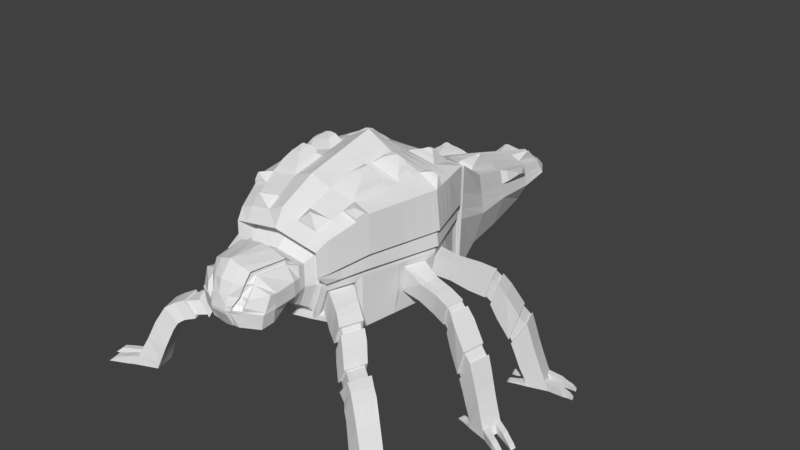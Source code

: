 # Source: fauna_pradator_bug.blend  (saved by Blender 2.79.0; exported with 4.5.12 LTS)
import bpy
from mathutils import Matrix  # noqa: F401  (used for matrix-valued properties, if any)

bpy.ops.wm.read_factory_settings(use_empty=True)
scene = bpy.context.scene
scene.name = 'Scene'

# ---- collections
col_collection_1 = bpy.data.collections.new('Collection 1'); scene.collection.children.link(col_collection_1)

# ---- materials (node trees are filled in below, after node groups)
mat_material = bpy.data.materials.new('Material')
mat_material.alpha_threshold = 0.0
mat_material.use_transparent_shadow = False
mat_material.roughness = 0.5
mat_material.line_color = (0.0, 0.0, 0.0, 1.0)

# ---- material node trees

# ---- world
world_world = bpy.data.worlds.new('World'); scene.world = world_world
world_world.color = (0.05088, 0.05088, 0.05088)
world_world.use_sun_shadow = False
world_world.sun_shadow_jitter_overblur = 0.0
world_world.cycles.sampling_method = 'MANUAL'

# ---- meshes
me_cube = bpy.data.meshes.new('Cube')
me_cube.from_pydata([(1.0, 1.0, -0.9663), (0.5325, -2.017, -0.6754), (1.0, 1.0, 1.0), (0.7571, -2.017, 0.7199), (1.788e-07, 1.0, -1.0), (0.0, -2.017, -0.7788), (2.384e-07, 1.0, 1.0), (0.0, -2.017, 0.8611), (1.199, -5.96e-08, -0.9663), (0.0, -3.45, 0.09768), (0.0, 5.008, -0.4156), (0.0, 1.192e-07, -1.073), (0.5526, 2.91, -0.8951), (0.5836, 2.993, 0.1883), (0.0, 2.91, -1.086), (0.0, 2.993, 0.379), (1.0, 1.289, 0.9837), (0.0, 1.289, 0.9837), (0.0, 1.205, -1.015), (1.0, 1.205, -1.015), (1.0, 1.0, 0.0), (0.7735, -2.017, 0.0), (0.4753, -2.028, -0.4789), (1.405, -2.98e-07, 0.0), (0.7232, 2.952, -0.3122), (0.2819, 4.641, -0.6972), (1.0, 1.247, -0.01545), (0.9674, 1.006, -0.9184), (0.9674, 1.006, 0.9184), (0.0, 1.006, -0.9184), (0.0, 1.006, 0.9184), (0.9674, 1.144, 0.9184), (0.0, 1.144, 0.9184), (0.0, 1.144, -0.9184), (0.9674, 1.144, -0.9184), (0.9674, 1.006, 9.728e-10), (0.9674, 1.144, 5.571e-08), (0.3707, 3.95, -0.8153), (0.4016, 4.024, -0.09766), (0.0, 3.95, -1.003), (0.0, 4.024, 0.08561), (0.5413, 3.987, -0.4875), (0.1249, 4.895, -0.6289), (0.3128, 4.698, -0.2719), (0.0, 4.641, -0.8265), (0.0, 4.698, -0.1037), (0.4525, 4.67, -0.4741), (1.0, -1.345, -0.9663), (0.1558, 4.934, -0.3338), (0.0, 4.895, -0.6289), (0.0, 4.934, -0.3338), (0.2954, 4.914, -0.4964), (0.0, 5.026, -0.4964), (0.7922, 2.12, 0.08024), (0.9674, 1.006, 0.4563), (0.0, -1.345, -1.073), (1.0, -1.345, 0.0), (0.5047, -1.963, -0.5726), (0.6961, -1.963, 0.6168), (0.0, -1.963, -0.6607), (0.0, -1.963, 0.7371), (0.7101, -1.963, 0.003122), (0.4361, -2.192, -0.3711), (0.6366, -2.028, 0.5229), (0.0, -2.028, -0.5532), (0.0, -2.028, 0.6242), (0.6483, -2.028, 0.005963), (0.4528, -2.331, -0.277), (0.5626, -2.192, 0.4147), (0.0, -2.192, -0.4293), (0.0, -2.192, 0.4941), (0.5718, -2.192, 0.009236), (0.482, -2.493, -0.1714), (0.5914, -2.331, 0.4524), (0.0, -2.331, -0.3408), (0.0, -2.331, 0.5396), (0.6015, -2.331, 0.008093), (0.6312, -2.939, -0.2497), (0.4955, -2.493, 0.501), (0.0, -2.493, -0.2996), (0.0, -2.493, 0.7061), (0.6551, -2.493, 0.005958), (0.6046, -3.171, -0.2871), (0.3895, -3.01, 0.501), (0.0, -3.155, -0.3601), (0.0, -3.155, 0.7259), (0.6895, -2.955, 0.005958), (0.2766, -3.326, -0.3002), (0.4125, -3.099, 0.3929), (0.0, -3.261, -0.3469), (0.0, -3.364, 0.4675), (0.6671, -3.171, -0.01146), (0.0, -0.6724, -1.073), (0.4386, -3.254, 0.203), (0.0, -3.326, -0.3375), (0.0, -3.426, 0.2539), (0.3399, -3.314, -0.05664), (0.0, -3.459, -0.05664), (1.1, -0.6724, -0.9663), (0.3953, -3.313, 0.08312), (1.0, 1.0, 0.4969), (1.203, -0.6724, 0.0), (0.0, 0.5, -1.073), (1.1, 0.5, -0.9663), (0.6994, -3.039, 0.2866), (1.0, 1.268, 0.481), (1.203, 0.5, 0.0), (1.206, 0.05693, -0.5694), (1.365, 0.05693, -0.07294), (1.129, 0.4431, -0.5694), (1.208, 0.4431, -0.07294), (1.142, 0.07631, -0.5017), (1.268, 0.07631, -0.1079), (1.081, 0.3826, -0.5017), (1.144, 0.3826, -0.1079), (1.563, 0.2196, -0.581), (1.675, 0.2196, -0.23), (1.508, 0.4925, -0.581), (1.564, 0.4925, -0.23), (1.883, 0.2955, -0.6865), (2.013, 0.2955, -0.2798), (1.82, 0.6118, -0.6865), (1.885, 0.6118, -0.2798), (2.163, 0.3802, -0.7538), (2.293, 0.3802, -0.3472), (2.1, 0.6965, -0.7538), (2.165, 0.6965, -0.3472), (2.262, 0.3969, -0.8589), (2.404, 0.3969, -0.4167), (2.194, 0.7408, -0.8589), (2.265, 0.7408, -0.4167), (2.393, 0.4133, -1.087), (2.555, 0.4133, -0.5835), (2.315, 0.8051, -1.087), (2.396, 0.8051, -0.5835), (2.623, 0.4523, -1.422), (2.786, 0.4814, -0.9135), (2.467, 0.8769, -1.422), (2.626, 0.8769, -0.9135), (2.659, 0.4748, -1.499), (2.91, 0.5385, -1.055), (2.514, 0.8852, -1.504), (2.762, 0.9211, -1.057), (2.726, 0.5117, -1.708), (2.971, 0.5737, -1.276), (2.585, 0.911, -1.712), (2.826, 0.946, -1.277), (2.802, 0.5431, -1.942), (3.04, 0.6034, -1.522), (2.665, 0.9313, -1.946), (2.899, 0.9653, -1.523), (2.884, 0.5671, -2.112), (3.117, 0.6263, -1.751), (2.748, 0.9563, -2.108), (2.979, 0.9814, -1.752), (2.944, 0.5639, -2.282), (3.323, 0.6621, -2.264), (2.787, 0.9715, -2.29), (3.169, 1.029, -2.273), (2.17, 0.3973, -0.7381), (2.287, 0.3973, -0.3715), (2.113, 0.6824, -0.7381), (2.172, 0.6824, -0.3715), (2.261, 0.4248, -0.8167), (2.378, 0.4248, -0.4502), (2.204, 0.7099, -0.8167), (2.263, 0.7099, -0.4502), (2.629, 0.4823, -1.397), (2.771, 0.5077, -0.9528), (2.492, 0.853, -1.397), (2.631, 0.853, -0.9528), (2.66, 0.5019, -1.464), (2.879, 0.5576, -1.077), (2.534, 0.8602, -1.468), (2.75, 0.8916, -1.078), (3.11, 1.014, -2.11), (2.775, 0.9668, -2.233), (2.925, 0.5649, -2.229), (3.258, 0.6509, -2.103), (1.166, 0.1673, -0.9663), (0.6492, -2.493, 0.2629), (0.9674, 1.144, 0.4563), (1.338, 0.1673, 0.0), (0.0, 0.1673, -1.073), (1.18, 0.1861, -0.5694), (1.312, 0.1861, -0.07294), (1.122, 0.1788, -0.5017), (1.227, 0.1788, -0.1079), (1.544, 0.3109, -0.581), (1.638, 0.3109, -0.23), (1.862, 0.4014, -0.6865), (1.97, 0.4013, -0.2798), (2.142, 0.486, -0.7538), (2.25, 0.486, -0.3472), (2.239, 0.512, -0.8589), (2.357, 0.512, -0.4167), (2.367, 0.5444, -1.087), (2.502, 0.5444, -0.5835), (2.571, 0.5944, -1.422), (2.733, 0.6137, -0.9135), (2.61, 0.6121, -1.501), (2.861, 0.6666, -1.056), (2.679, 0.6453, -1.709), (2.922, 0.6983, -1.276), (2.756, 0.673, -1.943), (2.993, 0.7245, -1.522), (2.838, 0.6974, -2.111), (3.071, 0.7451, -1.752), (2.891, 0.7003, -2.285), (3.271, 0.7851, -2.267), (2.151, 0.4927, -0.7381), (2.248, 0.4927, -0.3715), (2.242, 0.5202, -0.8167), (2.339, 0.5202, -0.4502), (2.583, 0.6063, -1.397), (2.725, 0.6232, -0.9528), (2.618, 0.6218, -1.465), (2.836, 0.6693, -1.077), (2.875, 0.6994, -2.23), (3.209, 0.7726, -2.106), (0.0, 0.342, -1.073), (3.157, 0.8995, -2.108), (1.131, 0.342, -0.9663), (0.6919, -2.913, 0.2629), (0.6538, 2.972, -0.06351), (1.267, 0.342, 0.0), (1.153, 0.321, -0.5694), (1.258, 0.321, -0.07294), (1.1, 0.2858, -0.5017), (1.183, 0.2858, -0.1079), (1.525, 0.4063, -0.581), (1.599, 0.4063, -0.23), (1.84, 0.5118, -0.6865), (1.926, 0.5118, -0.2798), (2.12, 0.5965, -0.7538), (2.206, 0.5965, -0.3472), (2.215, 0.6321, -0.8589), (2.309, 0.6321, -0.4167), (2.34, 0.6813, -1.087), (2.446, 0.6813, -0.5835), (2.516, 0.7427, -1.422), (2.677, 0.7519, -0.9135), (2.56, 0.7555, -1.502), (2.809, 0.8002, -1.056), (2.63, 0.7848, -1.71), (2.872, 0.8283, -1.276), (2.708, 0.8086, -1.944), (2.944, 0.8509, -1.523), (2.791, 0.8333, -2.109), (3.023, 0.8691, -1.752), (2.837, 0.8427, -2.288), (3.218, 0.9134, -2.27), (2.131, 0.5923, -0.7381), (2.208, 0.5923, -0.3715), (2.222, 0.6198, -0.8167), (2.299, 0.6198, -0.4502), (2.536, 0.7358, -1.397), (2.676, 0.7438, -0.9528), (2.573, 0.7469, -1.467), (2.791, 0.786, -1.077), (2.822, 0.8397, -2.232), (3.604, 0.6767, -2.26), (3.549, 0.667, -2.122), (3.56, 0.7822, -2.263), (3.506, 0.7714, -2.124), (3.652, 0.6854, -2.257), (3.596, 0.6758, -2.14), (3.607, 0.7909, -2.26), (3.554, 0.7802, -2.142), (3.692, 0.6938, -2.257), (3.636, 0.6842, -2.166), (3.647, 0.7993, -2.26), (3.594, 0.7886, -2.168), (3.773, 0.7018, -2.258), (3.716, 0.6922, -2.201), (3.729, 0.8073, -2.261), (3.673, 0.7966, -2.203), (3.422, 1.04, -2.273), (3.372, 1.027, -2.135), (3.412, 0.9292, -2.133), (3.464, 0.9409, -2.27), (3.479, 1.043, -2.271), (3.429, 1.03, -2.164), (3.469, 0.9329, -2.162), (3.521, 0.9446, -2.269), (3.553, 1.051, -2.271), (3.503, 1.038, -2.193), (3.543, 0.9403, -2.191), (3.594, 0.952, -2.269), (3.638, 1.056, -2.274), (3.567, 1.043, -2.209), (3.607, 0.9456, -2.207), (3.679, 0.9573, -2.272), (2.836, 0.5507, -2.293), (2.82, 0.5515, -2.248), (2.792, 0.6669, -2.296), (2.777, 0.6661, -2.249), (2.739, 0.5268, -2.296), (2.747, 0.5276, -2.263), (2.694, 0.643, -2.298), (2.704, 0.6422, -2.264), (2.704, 0.5142, -2.298), (2.712, 0.515, -2.265), (2.659, 0.6304, -2.3), (2.669, 0.6296, -2.266), (2.608, 0.492, -2.305), (2.64, 0.4928, -2.277), (2.563, 0.6082, -2.307), (2.597, 0.6074, -2.279), (2.726, 0.9482, -2.296), (2.735, 0.9435, -2.243), (2.776, 0.8194, -2.294), (2.783, 0.8164, -2.242), (2.636, 0.9136, -2.308), (2.647, 0.9089, -2.262), (2.686, 0.7848, -2.305), (2.694, 0.7819, -2.261), (2.579, 0.8917, -2.316), (2.586, 0.887, -2.269), (2.629, 0.7629, -2.313), (2.633, 0.76, -2.268), (2.482, 0.8814, -2.318), (2.519, 0.8767, -2.276), (2.531, 0.7526, -2.315), (2.566, 0.7497, -2.275), (1.207, -0.1711, -0.5868), (1.353, -0.1711, -0.08363), (1.137, -0.5737, -0.5868), (1.21, -0.5737, -0.08363), (1.513, -0.5586, -0.6262), (1.609, -0.6177, -0.2752), (1.61, -0.2225, -0.6262), (1.658, -0.252, -0.2752), (1.825, -0.587, -0.7316), (1.936, -0.6554, -0.325), (1.938, -0.2847, -0.7316), (1.993, -0.319, -0.325), (2.108, -0.662, -0.799), (2.219, -0.7304, -0.3923), (2.221, -0.3597, -0.799), (2.276, -0.394, -0.3923), (2.201, -0.7, -0.904), (2.322, -0.7744, -0.4618), (2.324, -0.3713, -0.904), (2.384, -0.4085, -0.4618), (2.322, -0.7547, -1.132), (2.459, -0.8396, -0.6287), (2.461, -0.3803, -1.132), (2.53, -0.4227, -0.6287), (2.538, -0.8424, -1.467), (2.692, -0.9032, -0.9587), (2.628, -0.3989, -1.467), (2.763, -0.4825, -0.9587), (2.58, -0.8418, -1.544), (2.827, -0.9196, -1.1), (2.672, -0.4166, -1.549), (2.902, -0.5161, -1.102), (2.656, -0.8457, -1.753), (2.897, -0.9215, -1.321), (2.746, -0.432, -1.757), (2.97, -0.5288, -1.322), (2.737, -0.8588, -1.987), (2.972, -0.9325, -1.567), (2.825, -0.4567, -1.991), (3.042, -0.5508, -1.568), (2.82, -0.8814, -2.158), (3.049, -0.9536, -1.796), (2.909, -0.4791, -2.153), (3.119, -0.579, -1.797), (2.869, -0.9158, -2.327), (3.243, -1.031, -2.309), (2.95, -0.4865, -2.336), (3.305, -0.6378, -2.318), (2.123, -0.6509, -0.7832), (2.223, -0.7127, -0.4167), (2.224, -0.3785, -0.7832), (2.274, -0.4093, -0.4167), (2.215, -0.6753, -0.8619), (2.315, -0.737, -0.4954), (2.316, -0.4028, -0.8619), (2.366, -0.4337, -0.4954), (2.558, -0.8199, -1.442), (2.693, -0.873, -0.998), (2.637, -0.4327, -1.442), (2.755, -0.5057, -0.998), (2.595, -0.8194, -1.509), (2.811, -0.8873, -1.122), (2.676, -0.4481, -1.513), (2.876, -0.535, -1.123), (3.247, -0.6194, -2.155), (2.937, -0.4842, -2.278), (2.854, -0.9051, -2.274), (3.183, -1.007, -2.148), (1.539, -0.4349, -0.627), (1.614, -0.4804, -0.2821), (1.863, -0.4858, -0.7316), (1.955, -0.5428, -0.325), (2.146, -0.5608, -0.799), (2.238, -0.6178, -0.3923), (2.242, -0.59, -0.904), (2.343, -0.652, -0.4618), (2.368, -0.6294, -1.132), (2.483, -0.7001, -0.6287), (2.568, -0.694, -1.467), (2.716, -0.7624, -0.9587), (2.611, -0.6995, -1.546), (2.852, -0.7846, -1.101), (2.686, -0.7073, -1.754), (2.921, -0.7901, -1.321), (2.767, -0.7243, -1.988), (2.995, -0.8048, -1.567), (2.849, -0.7467, -2.156), (3.073, -0.8283, -1.797), (2.896, -0.7722, -2.33), (3.264, -0.8995, -2.312), (2.157, -0.5598, -0.7832), (2.24, -0.6112, -0.4167), (2.249, -0.5841, -0.8619), (2.332, -0.6355, -0.4954), (2.585, -0.6903, -1.442), (2.714, -0.7501, -0.998), (2.622, -0.6951, -1.511), (2.833, -0.7694, -1.122), (2.882, -0.7642, -2.275), (3.204, -0.8772, -2.151), (3.227, -0.7419, -2.153), (1.579, -0.3049, -0.6262), (1.642, -0.3438, -0.2752), (1.902, -0.3803, -0.7316), (1.975, -0.4253, -0.325), (2.185, -0.4553, -0.799), (2.258, -0.5003, -0.3923), (2.285, -0.4752, -0.904), (2.364, -0.5242, -0.4618), (2.417, -0.4986, -1.132), (2.507, -0.5545, -0.6287), (2.599, -0.5391, -1.467), (2.741, -0.6155, -0.9587), (2.643, -0.551, -1.547), (2.878, -0.6437, -1.101), (2.718, -0.5627, -1.756), (2.947, -0.6529, -1.322), (2.797, -0.5838, -1.99), (3.02, -0.6715, -1.568), (2.881, -0.6062, -2.154), (3.097, -0.6974, -1.797), (2.924, -0.6222, -2.333), (3.286, -0.7622, -2.315), (2.192, -0.4646, -0.7832), (2.258, -0.5052, -0.4167), (2.284, -0.489, -0.8619), (2.35, -0.5296, -0.4954), (2.612, -0.5551, -1.442), (2.735, -0.6218, -0.998), (2.65, -0.5655, -1.512), (2.856, -0.6464, -1.122), (2.911, -0.6172, -2.277), (3.49, -1.167, -2.305), (3.438, -1.146, -2.168), (3.508, -1.054, -2.308), (3.457, -1.034, -2.17), (3.535, -1.184, -2.302), (3.483, -1.163, -2.185), (3.553, -1.071, -2.305), (3.502, -1.052, -2.187), (3.574, -1.198, -2.303), (3.522, -1.177, -2.211), (3.592, -1.085, -2.305), (3.54, -1.066, -2.213), (3.647, -1.234, -2.303), (3.593, -1.212, -2.246), (3.665, -1.121, -2.306), (3.612, -1.101, -2.248), (3.526, -0.7622, -2.318), (3.476, -0.7466, -2.18), (3.459, -0.8506, -2.178), (3.509, -0.8678, -2.316), (3.577, -0.789, -2.316), (3.527, -0.7734, -2.209), (3.51, -0.8774, -2.207), (3.56, -0.8946, -2.314), (3.643, -0.8215, -2.317), (3.594, -0.8059, -2.238), (3.576, -0.9099, -2.236), (3.627, -0.9271, -2.314), (3.718, -0.8613, -2.32), (3.651, -0.835, -2.254), (3.634, -0.939, -2.252), (3.701, -0.9669, -2.317), (2.771, -0.8706, -2.338), (2.757, -0.8614, -2.293), (2.794, -0.7482, -2.341), (2.781, -0.7414, -2.294), (2.675, -0.8398, -2.341), (2.682, -0.8431, -2.308), (2.698, -0.7174, -2.343), (2.706, -0.7232, -2.309), (2.639, -0.832, -2.343), (2.646, -0.8353, -2.31), (2.662, -0.7096, -2.345), (2.67, -0.7154, -2.312), (2.546, -0.8007, -2.35), (2.573, -0.8166, -2.323), (2.569, -0.6783, -2.352), (2.597, -0.6966, -2.324), (2.886, -0.4744, -2.342), (2.891, -0.4831, -2.288), (2.86, -0.6102, -2.339), (2.865, -0.6162, -2.287), (2.791, -0.4566, -2.353), (2.797, -0.466, -2.307), (2.766, -0.5923, -2.351), (2.771, -0.5991, -2.306), (2.731, -0.4453, -2.361), (2.734, -0.4526, -2.315), (2.706, -0.581, -2.358), (2.708, -0.5857, -2.313), (2.642, -0.4027, -2.363), (2.672, -0.4263, -2.322), (2.617, -0.5384, -2.36), (2.645, -0.5594, -2.32), (1.168, -0.1781, -0.5625), (1.303, -0.1781, -0.09559), (1.103, -0.5517, -0.5625), (1.17, -0.5517, -0.09559), (0.0, -0.1385, -1.073), (1.179, -0.1385, -0.9663), (0.5965, -2.331, 0.2289), (0.226, 4.924, -0.4156), (1.364, -0.1385, 0.0), (1.193, -0.254, -0.5868), (1.324, -0.254, -0.08363), (1.155, -0.255, -0.5625), (1.276, -0.255, -0.09559), (1.133, -0.4499, -0.9663), (0.5672, -2.192, 0.2107), (0.7654, -2.017, 0.3577), (1.27, -0.4499, 0.0), (1.16, -0.4405, -0.5868), (1.257, -0.4405, -0.08363), (1.124, -0.4281, -0.5625), (1.214, -0.4281, -0.09559), (0.0, -0.4499, -1.073), (0.722, 2.141, 0.4328), (0.0, 2.058, -1.05), (0.0, 2.141, 0.5772), (0.691, 2.058, -0.9119), (0.8616, 2.099, -0.2679), (0.5988, -1.941, -0.6175), (0.7855, -1.941, -0.09449), (0.9609, -1.421, -0.8689), (0.9609, -1.421, -0.09449), (0.5643, -1.8, -0.6029), (0.7211, -1.832, -0.1766), (0.7068, -1.338, -0.7759), (0.7591, -1.369, -0.1521), (0.7684, -1.941, -0.658), (0.9322, -1.974, -0.2128), (0.9173, -1.458, -0.7346), (0.9719, -1.491, -0.1872), (0.9583, -2.083, -0.703), (1.133, -2.106, -0.2592), (1.117, -1.591, -0.7487), (1.212, -1.679, -0.2427), (1.087, -2.166, -0.7214), (1.229, -2.183, -0.2977), (1.277, -1.728, -0.754), (1.35, -1.782, -0.3006), (1.212, -2.259, -0.7285), (1.348, -2.279, -0.3764), (1.389, -1.807, -0.7383), (1.486, -1.868, -0.3863), (1.296, -2.309, -0.7953), (1.426, -2.328, -0.4555), (1.466, -1.873, -0.8047), (1.56, -1.932, -0.465), (1.354, -2.37, -0.9433), (1.525, -2.407, -0.6161), (1.534, -1.929, -0.9535), (1.666, -2.005, -0.6239), (1.25, -2.214, -0.6916), (1.354, -2.229, -0.4222), (1.386, -1.867, -0.6991), (1.46, -1.914, -0.4297), (1.321, -2.266, -0.7578), (1.425, -2.281, -0.4884), (1.457, -1.92, -0.7653), (1.531, -1.966, -0.496), (1.474, -2.469, -1.229), (1.639, -2.504, -0.9128), (1.647, -2.042, -1.239), (1.774, -2.116, -0.9203), (1.647, -2.622, -1.246), (1.855, -2.667, -0.9518), (1.822, -2.19, -1.267), (1.992, -2.274, -0.9663), (1.826, -2.721, -1.3), (1.999, -2.759, -1.012), (2.014, -2.329, -1.329), (2.149, -2.402, -1.035), (1.903, -2.803, -1.361), (2.135, -2.866, -1.107), (2.079, -2.39, -1.38), (2.275, -2.491, -1.117), (1.978, -2.848, -1.498), (2.297, -2.969, -1.41), (2.132, -2.477, -1.506), (2.44, -2.62, -1.384), (2.112, -2.956, -1.87), (2.432, -3.055, -1.746), (2.265, -2.549, -1.891), (2.591, -2.723, -1.753), (1.512, -2.43, -1.203), (1.641, -2.457, -0.9554), (1.647, -2.096, -1.211), (1.747, -2.154, -0.9613), (1.683, -2.577, -1.205), (1.844, -2.612, -0.978), (1.818, -2.243, -1.222), (1.95, -2.308, -0.9892), (2.279, -3.038, -2.315), (2.697, -3.226, -2.305), (2.376, -2.663, -2.325), (2.79, -2.887, -2.32), (0.711, -1.76, -0.7993), (0.6425, -2.028, 0.2628), (0.4719, 4.005, -0.2938), (0.86, -1.76, 0.0), (0.0, -1.76, -0.9039), (0.7371, -1.742, -0.7135), (0.8524, -1.742, -0.09449), (0.6187, -1.623, -0.669), (0.7356, -1.655, -0.1673), (0.8253, -1.757, -0.6873), (0.9474, -1.79, -0.203), (1.019, -1.895, -0.7205), (1.163, -1.943, -0.2529), (1.159, -1.999, -0.7338), (1.275, -2.03, -0.2988), (1.28, -2.087, -0.7323), (1.401, -2.122, -0.3802), (1.361, -2.143, -0.7989), (1.477, -2.177, -0.4591), (1.423, -2.202, -0.9472), (1.579, -2.253, -0.6191), (1.302, -2.081, -0.6945), (1.394, -2.109, -0.4251), (1.373, -2.133, -0.7607), (1.465, -2.161, -0.4913), (1.54, -2.306, -1.232), (1.691, -2.356, -0.9157), (1.714, -2.457, -1.254), (1.908, -2.517, -0.9573), (1.898, -2.571, -1.311), (2.056, -2.622, -1.021), (1.97, -2.645, -1.368), (2.188, -2.723, -1.111), (2.037, -2.707, -1.501), (2.352, -2.835, -1.4), (2.171, -2.8, -1.878), (2.493, -2.928, -1.748), (1.563, -2.302, -1.206), (1.682, -2.341, -0.9576), (1.735, -2.45, -1.212), (1.885, -2.496, -0.9822), (2.316, -2.895, -2.319), (2.732, -3.097, -2.311), (0.0, -1.553, -1.005), (0.8555, -1.553, -0.8997), (0.7031, -1.963, 0.308), (0.3831, 4.684, -0.3736), (0.93, -1.553, 0.0), (0.849, -1.582, -0.7912), (0.9067, -1.582, -0.09449), (0.6628, -1.481, -0.7225), (0.7474, -1.512, -0.1597), (0.8713, -1.607, -0.711), (0.9596, -1.641, -0.1951), (1.068, -1.743, -0.7346), (1.187, -1.811, -0.2478), (1.218, -1.863, -0.7439), (1.313, -1.906, -0.2997), (1.335, -1.947, -0.7353), (1.443, -1.995, -0.3833), (1.413, -2.008, -0.8018), (1.518, -2.055, -0.4621), (1.478, -2.065, -0.9503), (1.622, -2.129, -0.6215), (1.344, -1.974, -0.6968), (1.427, -2.011, -0.4274), (1.415, -2.027, -0.763), (1.498, -2.064, -0.4936), (1.593, -2.174, -1.236), (1.733, -2.236, -0.918), (1.768, -2.323, -1.26), (1.95, -2.395, -0.9618), (1.956, -2.45, -1.32), (2.103, -2.512, -1.028), (2.025, -2.517, -1.374), (2.232, -2.607, -1.114), (2.084, -2.592, -1.504), (2.396, -2.728, -1.392), (2.218, -2.675, -1.885), (2.542, -2.826, -1.751), (1.605, -2.199, -1.208), (1.714, -2.248, -0.9594), (1.777, -2.346, -1.217), (1.917, -2.402, -0.9857), (2.346, -2.779, -2.322), (2.761, -2.992, -2.316), (2.343, -2.63, -2.197), (2.23, -3.014, -2.184), (2.732, -2.839, -2.154), (2.619, -3.176, -2.141), (2.662, -3.047, -2.146), (2.274, -2.867, -2.189), (2.697, -2.943, -2.15), (2.308, -2.748, -2.193), (2.912, -2.93, -2.321), (2.883, -3.034, -2.316), (2.826, -2.866, -2.181), (2.792, -2.97, -2.177), (3.079, -2.985, -2.335), (3.05, -3.089, -2.33), (2.993, -2.921, -2.202), (2.959, -3.026, -2.198), (3.303, -3.047, -2.335), (3.274, -3.152, -2.33), (3.187, -3.001, -2.229), (3.159, -3.088, -2.227), (2.807, -3.275, -2.315), (2.843, -3.146, -2.321), (2.729, -3.225, -2.151), (2.772, -3.096, -2.156), (2.996, -3.352, -2.321), (3.031, -3.223, -2.327), (2.899, -3.302, -2.196), (2.942, -3.173, -2.201), (3.138, -3.413, -2.325), (3.174, -3.283, -2.33), (3.013, -3.362, -2.208), (3.056, -3.233, -2.213), (1.0, 1.0, 0.1868), (0.7705, -2.017, 0.1345), (0.6971, 2.959, -0.2187), (1.0, 1.255, 0.1712), (1.378, -3.426e-07, 0.1868), (0.4264, 4.675, -0.4363), (0.9674, 1.006, 0.1716), (0.9674, 1.144, 0.1716), (0.5152, 3.994, -0.4147), (0.2693, 4.918, -0.466), (0.0, 5.029, -0.466), (1.0, -1.345, 0.1868), (0.7075, -1.963, 0.1178), (0.6461, -2.028, 0.1025), (0.5701, -2.192, 0.08498), (0.5997, -2.331, 0.09111), (0.6873, -2.936, 0.1026), (0.6529, -2.493, 0.1026), (0.6716, -3.14, 0.0207), (0.3657, -3.306, -0.008122), (0.0, -3.466, 0.00139), (1.189, -0.6724, 0.1868), (1.189, 0.5, 0.1868), (1.315, 0.1673, 0.1868), (1.249, 0.342, 0.1868), (1.339, -0.1385, 0.1868), (1.252, -0.4499, 0.1868), (0.8355, 2.107, -0.137), (0.8581, -1.76, 0.1545), (0.9291, -1.553, 0.1707), (0.9909, 1.078, 1.031), (0.8517, -2.218, 0.7075), (0.0, 1.078, 1.124), (0.0, -2.218, 0.8486), (0.0971, 5.026, -0.4964), (0.175, -2.017, -0.7448), (0.0512, 4.934, -0.3338), (0.3287, 1.0, 1.0), (0.1028, 4.698, -0.159), (0.2488, -2.017, 0.8147), (0.09265, 4.641, -0.784), (0.1918, 2.993, 0.3163), (0.04104, 4.895, -0.6289), (0.3287, 1.289, 0.9837), (0.132, 4.024, 0.02537), (0.3287, 1.205, -1.015), (0.1218, 3.95, -0.9413), (0.3287, 1.0, -1.0), (0.3179, 1.144, 0.9184), (0.3179, 1.006, -0.9184), (0.3179, 1.144, -0.9184), (0.3942, 6.044e-08, -0.8886), (0.3179, 1.006, 0.9184), (0.1816, 2.91, -1.023), (1.095, 0.9893, 0.1371), (0.865, -2.028, 0.08481), (1.473, -0.01066, 0.1371), (1.095, -1.355, 0.1371), (1.284, -0.683, 0.1371), (1.284, 0.4893, 0.1371), (1.41, 0.1567, 0.1371), (1.343, 0.3313, 0.1371), (1.434, -0.1492, 0.1371), (1.346, -0.4606, 0.1371), (0.9527, -1.771, 0.1048), (1.024, -1.563, 0.121), (1.095, 1.059, 0.4955), (0.8599, -2.218, 0.2668), (1.428, -0.01066, 0.4955), (1.095, -1.355, 0.4955), (1.261, -0.683, 0.4955), (1.261, 0.4893, 0.4955), (1.372, 0.1567, 0.4955), (1.314, 0.3313, 0.4955), (1.394, -0.1492, 0.4955), (1.316, -0.4606, 0.4955), (0.9495, -1.771, 0.4095), (1.022, -1.563, 0.4525), (1.172, 0.9803, 1.141), (0.9296, -2.037, 0.8612), (0.0, 0.9803, 1.195), (0.0, -2.037, 1.154), (1.433, -0.01968, 1.141), (0.0, -0.01968, 1.81), (1.172, -1.364, 1.141), (0.0, -1.364, 1.489), (1.303, -0.692, 1.141), (0.0, -0.692, 1.65), (1.303, 0.4803, 1.141), (0.0, 0.4803, 1.441), (1.389, 0.1476, 1.141), (0.0, 0.1476, 1.724), (1.344, 0.3223, 1.141), (0.0, 0.3223, 1.559), (1.406, -0.1582, 1.141), (0.0, -0.1582, 1.777), (1.346, -0.4696, 1.141), (0.0, -0.4696, 1.703), (1.022, -1.78, 0.9681), (0.0, -1.78, 1.282), (1.097, -1.572, 1.055), (0.0, -1.572, 1.386), (1.172, 0.9803, 0.4389), (0.9379, -2.037, 0.2997), (1.506, -0.01968, 0.4389), (1.172, -1.364, 0.4389), (1.339, -0.692, 0.4389), (1.339, 0.4803, 0.4389), (1.45, 0.1476, 0.4389), (1.392, 0.3223, 0.4389), (1.471, -0.1582, 0.4389), (1.394, -0.4696, 0.4389), (1.027, -1.78, 0.3529), (1.1, -1.572, 0.3959), (0.3287, -1.345, -0.8886), (0.1659, -1.963, -0.6317), (0.2288, -1.963, 0.6975), (0.1562, -2.028, -0.5288), (0.2092, -2.028, 0.5909), (0.1433, -2.192, -0.4102), (0.1849, -2.192, 0.468), (0.1488, -2.331, -0.3198), (0.1944, -2.331, 0.5109), (0.1584, -2.493, -0.2376), (0.2114, -2.493, 0.6735), (0.1584, -3.155, -0.3244), (0.2114, -3.155, 0.6562), (0.1497, -3.261, -0.326), (0.1951, -3.317, 0.439), (0.1252, -3.326, -0.3253), (0.1518, -3.407, 0.2372), (0.1538, -3.459, -0.05664), (0.3614, -0.6724, -0.8886), (0.3614, 0.5, -0.8886), (0.3832, 0.1673, -0.8886), (0.3718, 0.342, -0.8886), (0.3874, -0.1385, -0.8886), (0.3723, -0.4499, -0.8886), (0.2271, 2.058, -1.005), (0.2373, 2.141, 0.5298), (0.2337, -1.76, -0.7309), (0.2812, -1.553, -0.8097), (0.1534, -3.466, -0.001737), (0.08852, 5.029, -0.466), (0.3597, 1.078, 1.1), (0.2799, -2.218, 0.8022), (0.07429, 5.008, -0.4156), (0.1528, -3.45, 0.08936), (0.3854, 0.9803, 1.202), (0.3055, -2.037, 1.01), (0.4709, -0.01968, 1.549), (0.3854, -1.364, 1.331), (0.4281, -0.692, 1.441), (0.4281, 0.4803, 1.375), (0.4566, 0.1476, 1.491), (0.4416, 0.3223, 1.43), (0.4621, -0.1582, 1.527), (0.4423, -0.4696, 1.477), (0.336, -1.78, 1.136), (0.3607, -1.572, 1.234), (0.3282, -2.192, -0.3855), (0.4791, -2.028, 0.5479), (0.3577, -2.028, -0.4973), (0.7526, 1.205, -1.015), (0.728, 1.144, -0.9184), (0.5239, -1.963, 0.6465), (0.52, 2.058, -0.9461), (0.3798, -1.963, -0.5944), (0.7526, -1.345, -0.8886), (0.2223, 5.026, -0.4964), (0.1172, 4.934, -0.3338), (0.7526, 1.0, -1.0), (0.2354, 4.698, -0.2303), (0.2121, 4.641, -0.7292), (0.09396, 4.895, -0.6289), (0.3023, 4.024, -0.05231), (0.7526, 1.0, 1.0), (0.279, 3.95, -0.8617), (0.728, 1.144, 0.9184), (0.728, 1.006, 0.9184), (0.728, 1.006, -0.9184), (0.7526, 1.289, 0.9837), (0.4392, 2.993, 0.2355), (0.4159, 2.91, -0.9423), (0.9026, -1.536e-08, -0.8886), (0.4007, -2.017, -0.701), (0.5698, -2.017, 0.7549), (1.078, -0.01968, 1.338), (0.8824, -1.364, 1.259), (0.9803, -0.692, 1.299), (0.9803, 0.4803, 1.274), (1.045, 0.1476, 1.317), (1.011, 0.3223, 1.295), (1.058, -0.1582, 1.33), (1.013, -0.4696, 1.312), (0.7694, -1.78, 1.076), (0.8259, -1.572, 1.158), (0.4234, -2.192, 0.4343), (0.3408, -2.331, -0.2928), (0.4451, -2.331, 0.474), (0.3627, -2.493, -0.2061), (0.4841, -2.493, 0.6066), (0.3627, -3.155, -0.3286), (0.3657, -3.109, 0.594), (0.3427, -3.261, -0.3029), (0.3407, -3.229, 0.4022), (0.155, -3.326, -0.3095), (0.2763, -3.278, 0.1987), (0.1836, -3.393, -0.05664), (0.8276, -0.6724, -0.8886), (0.8276, 0.5, -0.8886), (0.8775, 0.1673, -0.8886), (0.8513, 0.342, -0.8886), (0.8871, -0.1385, -0.8886), (0.8524, -0.4499, -0.8886), (0.5433, 2.141, 0.4685), (0.5351, -1.76, -0.7038), (0.6438, -1.553, -0.7962), (0.2115, -3.402, -0.005769), (0.2027, 5.029, -0.466), (0.8237, 1.078, 1.077), (0.6409, -2.218, 0.7424), (0.1701, 5.008, -0.4156), (0.2275, -3.398, 0.07864), (0.8824, 0.9803, 1.141), (0.6996, -2.037, 0.9435), (0.438, -1.302, 1.399), (0.4729, -0.7545, 1.489), (0.8428, -1.302, 1.34), (0.9225, -0.7545, 1.373), (0.4823, -1.199, 1.485), (0.5117, -0.7374, 1.561), (0.8236, -1.199, 1.435), (0.8908, -0.7374, 1.463), (0.5882, -1.03, 1.583), (0.6031, -0.7951, 1.621), (0.7618, -1.03, 1.558), (0.7959, -0.7951, 1.571), (0.637, -0.9541, 1.605), (0.6453, -0.8241, 1.627), (0.7331, -0.9541, 1.591), (0.752, -0.8241, 1.599), (0.6807, -0.8769, 1.633), (0.6832, -0.837, 1.64), (0.7102, -0.8769, 1.629), (0.716, -0.837, 1.631), (0.5217, -0.1715, 1.559), (0.5061, -0.4169, 1.52), (0.9914, -0.1715, 1.404), (0.9557, -0.4169, 1.39), (0.6043, -0.1699, 1.616), (0.5927, -0.3517, 1.587), (0.9521, -0.1699, 1.501), (0.9256, -0.3517, 1.49), (0.7016, -0.1719, 1.626), (0.6959, -0.2613, 1.612), (0.8727, -0.1719, 1.57), (0.8597, -0.2613, 1.564), (0.7631, -0.1831, 1.622), (0.7613, -0.2109, 1.618), (0.8163, -0.1831, 1.604), (0.8123, -0.2109, 1.603), (1.404, 0.02652, 1.201), (1.371, 0.1523, 1.201), (1.137, 0.02652, 1.349), (1.112, 0.1523, 1.333), (1.369, 0.07447, 1.259), (1.347, 0.1553, 1.259), (1.197, 0.07447, 1.354), (1.181, 0.1553, 1.344), (1.329, 0.1307, 1.301), (1.319, 0.1693, 1.301), (1.247, 0.1307, 1.347), (1.239, 0.1693, 1.342), (1.15, -1.424, 1.18), (1.094, -1.579, 1.115), (0.9338, -1.424, 1.268), (0.8917, -1.579, 1.192), (1.121, -1.458, 1.203), (1.081, -1.57, 1.157), (0.965, -1.458, 1.267), (0.9346, -1.57, 1.212), (1.088, -1.498, 1.232), (1.066, -1.559, 1.206), (1.003, -1.498, 1.266), (0.9861, -1.559, 1.236), (1.059, -1.529, 1.251), (1.052, -1.548, 1.243), (1.032, -1.529, 1.262), (1.027, -1.548, 1.253), (0.3602, -2.034, 1.064), (0.3842, -1.833, 1.163), (0.725, -1.833, 1.115), (0.6701, -2.034, 1.011), (0.4639, -2.016, 1.144), (0.475, -1.922, 1.19), (0.6337, -1.922, 1.168), (0.6081, -2.016, 1.119), (0.5258, -2.01, 1.2), (0.5295, -1.979, 1.215), (0.5818, -1.979, 1.208), (0.5734, -2.01, 1.192), (0.4694, 0.9281, 1.261), (0.5006, 0.5634, 1.388), (0.9032, 0.5634, 1.314), (0.8318, 0.9281, 1.217), (0.5694, 0.862, 1.324), (0.5866, 0.6608, 1.394), (0.8089, 0.6608, 1.353), (0.7695, 0.862, 1.3), (0.6492, 0.8161, 1.388), (0.6556, 0.7411, 1.414), (0.7384, 0.7411, 1.399), (0.7237, 0.8161, 1.379), (0.2187, 2.922, 0.3857), (0.2566, 2.212, 0.5634), (0.4247, 2.922, 0.3184), (0.5115, 2.212, 0.5125), (0.2824, 2.813, 0.4683), (0.3067, 2.356, 0.5827), (0.4149, 2.813, 0.425), (0.4707, 2.356, 0.5499), (0.3424, 2.703, 0.5396), (0.3535, 2.495, 0.5916), (0.4027, 2.703, 0.5199), (0.4281, 2.495, 0.5767), (0.3838, 2.641, 0.6017), (0.3868, 2.585, 0.6156), (0.3999, 2.641, 0.5964), (0.4067, 2.585, 0.6116), (0.6363, 3.127, 0.1483), (0.4965, 3.918, -0.07132), (0.6902, 3.111, -0.0451), (0.5505, 3.904, -0.2219), (0.6639, 3.31, 0.07522), (0.586, 3.751, -0.0472), (0.6939, 3.301, -0.03258), (0.6161, 3.744, -0.1312), (0.6855, 3.44, 0.02435), (0.6512, 3.634, -0.02954), (0.6988, 3.436, -0.02311), (0.6645, 3.631, -0.0665), (0.1642, 4.584, -0.084), (0.1821, 4.171, 0.02901), (0.2455, 4.584, -0.1277), (0.2865, 4.171, -0.01861), (0.245, 4.438, 0.01619), (0.2484, 4.361, 0.03726), (0.2602, 4.438, 0.00804), (0.2678, 4.361, 0.02838), (0.5483, -2.301, 0.4325), (0.4524, -2.462, 0.481), (0.3464, -2.98, 0.481), (0.3694, -3.069, 0.3729), (0.3955, -3.224, 0.183), (0.3522, -3.282, 0.06314), (0.3226, -3.276, -0.0281), (0.402, -2.301, 0.4289), (0.441, -2.462, 0.5615), (0.3226, -3.078, 0.574), (0.2976, -3.199, 0.3822), (0.2332, -3.248, 0.1787), (0.1684, -3.372, -0.02575), (0.1844, -3.367, 0.05866), (0.3539, -3.063, 0.3476), (0.3764, -3.197, 0.1839), (0.339, -3.2, 0.0805), (0.3136, -3.216, 0.001824), (0.292, -3.175, 0.3556), (0.2364, -3.217, 0.1802), (0.1806, -3.3, 0.003853), (0.1944, -3.274, 0.07664)], [], [(796, 808, 813, 801), (957, 543, 13, 924), (781, 7, 60, 858), (803, 815, 814, 802), (882, 777, 5, 628), (876, 793, 11, 183), (801, 813, 815, 803), (798, 810, 816, 804), (744, 24, 41, 750), (880, 544, 14, 795), (547, 546, 12, 24), (905, 19, 34, 906), (105, 16, 31, 181), (918, 2, 28, 921), (20, 0, 27, 35), (769, 547, 24, 744), (924, 13, 38, 917), (182, 23, 108, 185), (536, 3, 58, 669), (47, 56, 551, 550), (35, 27, 34, 36), (791, 29, 33, 792), (921, 28, 31, 920), (748, 35, 36, 749), (789, 4, 29, 791), (742, 20, 35, 748), (785, 17, 32, 790), (19, 26, 36, 34), (41, 37, 25, 46), (788, 39, 44, 782), (24, 12, 37, 41), (795, 14, 39, 788), (46, 25, 42, 51), (782, 44, 49, 784), (917, 38, 43, 914), (750, 41, 46, 747), (776, 784, 49, 52), (885, 776, 52, 752), (914, 43, 48, 912), (747, 46, 51, 751), (98, 101, 56, 47), (874, 856, 55, 92), (804, 816, 817, 805), (807, 819, 818, 806), (57, 61, 66, 22), (909, 57, 22, 904), (927, 1, 57, 909), (1, 21, 61, 57), (904, 22, 62, 902), (625, 63, 68, 535), (858, 60, 65, 860), (669, 58, 63, 625), (535, 68, 73, 527), (862, 70, 75, 864), (22, 66, 71, 62), (860, 65, 70, 862), (864, 75, 80, 866), (67, 76, 81, 72), (902, 62, 67, 940), (62, 71, 76, 67), (866, 80, 85, 868), (72, 81, 86, 77), (527, 73, 78, 180), (940, 67, 72, 942), (868, 85, 90, 870), (77, 86, 91, 82), (180, 78, 83, 223), (942, 72, 77, 944), (870, 90, 95, 872), (82, 91, 96, 87), (223, 83, 88, 104), (944, 77, 82, 946), (889, 872, 95, 9), (871, 873, 97, 94), (104, 88, 93, 99), (946, 82, 87, 948), (799, 811, 819, 807), (753, 763, 800, 799), (879, 874, 92, 542), (526, 8, 325, 530), (0, 20, 106, 103), (770, 771, 807, 806), (763, 768, 805, 800), (789, 875, 102, 4), (109, 110, 114, 113), (103, 106, 110, 109), (23, 8, 107, 108), (222, 103, 109, 226), (187, 112, 116, 189), (108, 107, 111, 112), (185, 108, 112, 187), (226, 109, 113, 228), (189, 116, 120, 191), (228, 113, 117, 230), (113, 114, 118, 117), (112, 111, 115, 116), (121, 122, 126, 125), (230, 117, 121, 232), (117, 118, 122, 121), (116, 115, 119, 120), (234, 125, 161, 252), (120, 119, 123, 124), (191, 120, 124, 193), (232, 121, 125, 234), (236, 129, 133, 238), (130, 129, 165, 166), (193, 124, 160, 211), (194, 127, 163, 212), (133, 134, 138, 137), (129, 130, 134, 133), (128, 127, 131, 132), (195, 128, 132, 197), (139, 140, 172, 171), (132, 131, 135, 136), (197, 132, 136, 199), (238, 133, 137, 240), (141, 142, 146, 145), (240, 137, 169, 256), (142, 141, 173, 174), (199, 136, 168, 215), (144, 143, 147, 148), (140, 139, 143, 144), (201, 140, 144, 203), (242, 141, 145, 244), (205, 148, 152, 207), (203, 144, 148, 205), (244, 145, 149, 246), (145, 146, 150, 149), (176, 175, 158, 157), (246, 149, 153, 248), (149, 150, 154, 153), (148, 147, 151, 152), (208, 209, 156, 155), (178, 177, 155, 156), (178, 156, 261, 262), (250, 260, 312, 311), (211, 160, 164, 213), (252, 161, 165, 254), (161, 162, 166, 165), (160, 159, 163, 164), (127, 128, 164, 163), (125, 126, 162, 161), (124, 123, 159, 160), (237, 130, 166, 255), (215, 168, 172, 217), (256, 169, 173, 258), (169, 170, 174, 173), (168, 167, 171, 172), (137, 138, 170, 169), (136, 135, 167, 168), (243, 142, 174, 259), (200, 139, 171, 216), (248, 153, 176, 260), (207, 152, 178, 219), (152, 151, 177, 178), (153, 154, 175, 176), (249, 207, 219, 221), (151, 206, 218, 177), (242, 200, 216, 258), (140, 201, 217, 172), (167, 214, 216, 171), (257, 215, 217, 259), (128, 195, 213, 164), (159, 210, 212, 163), (253, 211, 213, 255), (218, 208, 295, 296), (221, 219, 209, 251), (250, 251, 209, 208), (147, 204, 206, 151), (143, 202, 204, 147), (245, 203, 205, 247), (247, 205, 207, 249), (139, 200, 202, 143), (243, 201, 203, 245), (241, 199, 215, 257), (135, 198, 214, 167), (131, 196, 198, 135), (239, 197, 199, 241), (237, 195, 197, 239), (236, 194, 212, 254), (235, 193, 211, 253), (127, 194, 196, 131), (119, 190, 192, 123), (233, 191, 193, 235), (123, 192, 210, 159), (115, 188, 190, 119), (111, 186, 188, 115), (231, 189, 191, 233), (107, 184, 186, 111), (227, 185, 187, 229), (229, 187, 189, 231), (8, 179, 184, 107), (225, 182, 185, 227), (771, 753, 799, 807), (764, 742, 796, 801), (877, 876, 183, 220), (875, 877, 220, 102), (536, 743, 797, 809), (765, 766, 803, 802), (106, 225, 227, 110), (114, 229, 231, 118), (110, 227, 229, 114), (118, 231, 233, 122), (122, 233, 235, 126), (126, 235, 253, 162), (129, 236, 254, 165), (130, 237, 239, 134), (134, 239, 241, 138), (138, 241, 257, 170), (142, 243, 245, 146), (150, 247, 249, 154), (146, 245, 247, 150), (157, 158, 251, 250), (251, 158, 277, 280), (162, 253, 255, 166), (170, 257, 259, 174), (141, 242, 258, 173), (154, 249, 221, 175), (206, 248, 260, 218), (201, 243, 259, 217), (214, 256, 258, 216), (195, 237, 255, 213), (210, 252, 254, 212), (218, 260, 250, 208), (204, 246, 248, 206), (202, 244, 246, 204), (200, 242, 244, 202), (198, 240, 256, 214), (196, 238, 240, 198), (194, 236, 238, 196), (190, 232, 234, 192), (192, 234, 252, 210), (188, 230, 232, 190), (186, 228, 230, 188), (184, 226, 228, 186), (179, 222, 226, 184), (263, 264, 268, 267), (156, 209, 263, 261), (219, 178, 262, 264), (209, 219, 264, 263), (266, 265, 269, 270), (262, 261, 265, 266), (264, 262, 266, 268), (261, 263, 267, 265), (272, 270, 274, 276), (268, 266, 270, 272), (265, 267, 271, 269), (267, 268, 272, 271), (276, 274, 273, 275), (269, 271, 275, 273), (271, 272, 276, 275), (270, 269, 273, 274), (280, 277, 281, 284), (158, 175, 278, 277), (221, 251, 280, 279), (175, 221, 279, 278), (284, 281, 285, 288), (277, 278, 282, 281), (279, 280, 284, 283), (278, 279, 283, 282), (287, 288, 292, 291), (281, 282, 286, 285), (283, 284, 288, 287), (282, 283, 287, 286), (290, 291, 292, 289), (286, 287, 291, 290), (288, 285, 289, 292), (285, 286, 290, 289), (295, 293, 297, 299), (155, 177, 294, 293), (208, 155, 293, 295), (177, 218, 296, 294), (300, 299, 303, 304), (296, 295, 299, 300), (293, 294, 298, 297), (294, 296, 300, 298), (302, 304, 308, 306), (297, 298, 302, 301), (298, 300, 304, 302), (299, 297, 301, 303), (306, 308, 307, 305), (303, 301, 305, 307), (304, 303, 307, 308), (301, 302, 306, 305), (309, 311, 315, 313), (176, 157, 309, 310), (260, 176, 310, 312), (157, 250, 311, 309), (316, 314, 318, 320), (312, 310, 314, 316), (310, 309, 313, 314), (311, 312, 316, 315), (319, 320, 324, 323), (314, 313, 317, 318), (315, 316, 320, 319), (313, 315, 319, 317), (324, 322, 321, 323), (317, 319, 323, 321), (320, 318, 322, 324), (318, 317, 321, 322), (539, 328, 524, 541), (101, 98, 327, 328), (537, 101, 328, 539), (8, 23, 326, 325), (394, 330, 334, 396), (335, 336, 340, 339), (426, 331, 335, 428), (331, 332, 336, 335), (330, 329, 333, 334), (430, 339, 375, 448), (334, 333, 337, 338), (396, 334, 338, 398), (428, 335, 339, 430), (432, 343, 347, 434), (344, 343, 379, 380), (398, 338, 374, 416), (399, 341, 377, 417), (347, 348, 352, 351), (343, 344, 348, 347), (342, 341, 345, 346), (400, 342, 346, 402), (353, 354, 386, 385), (346, 345, 349, 350), (402, 346, 350, 404), (434, 347, 351, 436), (355, 356, 360, 359), (436, 351, 383, 452), (356, 355, 387, 388), (404, 350, 382, 420), (358, 357, 361, 362), (354, 353, 357, 358), (406, 354, 358, 408), (438, 355, 359, 440), (410, 362, 366, 412), (408, 358, 362, 410), (440, 359, 363, 442), (359, 360, 364, 363), (390, 389, 372, 371), (442, 363, 367, 444), (363, 364, 368, 367), (362, 361, 365, 366), (413, 414, 370, 369), (392, 391, 369, 370), (392, 370, 457, 458), (446, 456, 508, 507), (416, 374, 378, 418), (448, 375, 379, 450), (375, 376, 380, 379), (374, 373, 377, 378), (341, 342, 378, 377), (339, 340, 376, 375), (338, 337, 373, 374), (433, 344, 380, 451), (420, 382, 386, 422), (452, 383, 387, 454), (383, 384, 388, 387), (382, 381, 385, 386), (351, 352, 384, 383), (350, 349, 381, 382), (439, 356, 388, 455), (405, 353, 385, 421), (444, 367, 390, 456), (412, 366, 392, 424), (366, 365, 391, 392), (367, 368, 389, 390), (445, 412, 424, 425), (365, 411, 423, 391), (438, 405, 421, 454), (354, 406, 422, 386), (381, 419, 421, 385), (453, 420, 422, 455), (342, 400, 418, 378), (373, 415, 417, 377), (449, 416, 418, 451), (423, 413, 491, 492), (425, 424, 414, 447), (446, 447, 414, 413), (361, 409, 411, 365), (357, 407, 409, 361), (441, 408, 410, 443), (443, 410, 412, 445), (353, 405, 407, 357), (439, 406, 408, 441), (437, 404, 420, 453), (349, 403, 419, 381), (345, 401, 403, 349), (435, 402, 404, 437), (433, 400, 402, 435), (432, 399, 417, 450), (431, 398, 416, 449), (341, 399, 401, 345), (333, 395, 397, 337), (429, 396, 398, 431), (337, 397, 415, 373), (329, 393, 395, 333), (427, 394, 396, 429), (332, 427, 429, 336), (336, 429, 431, 340), (340, 431, 449, 376), (343, 432, 450, 379), (344, 433, 435, 348), (348, 435, 437, 352), (352, 437, 453, 384), (356, 439, 441, 360), (364, 443, 445, 368), (360, 441, 443, 364), (371, 372, 447, 446), (447, 372, 473, 476), (376, 449, 451, 380), (384, 453, 455, 388), (355, 438, 454, 387), (368, 445, 425, 389), (411, 444, 456, 423), (406, 439, 455, 422), (419, 452, 454, 421), (400, 433, 451, 418), (415, 448, 450, 417), (423, 456, 446, 413), (409, 442, 444, 411), (407, 440, 442, 409), (405, 438, 440, 407), (403, 436, 452, 419), (401, 434, 436, 403), (399, 432, 434, 401), (395, 428, 430, 397), (397, 430, 448, 415), (393, 426, 428, 395), (459, 460, 464, 463), (370, 414, 459, 457), (424, 392, 458, 460), (414, 424, 460, 459), (462, 461, 465, 466), (458, 457, 461, 462), (460, 458, 462, 464), (457, 459, 463, 461), (468, 466, 470, 472), (464, 462, 466, 468), (461, 463, 467, 465), (463, 464, 468, 467), (472, 470, 469, 471), (465, 467, 471, 469), (467, 468, 472, 471), (466, 465, 469, 470), (476, 473, 477, 480), (372, 389, 474, 473), (425, 447, 476, 475), (389, 425, 475, 474), (480, 477, 481, 484), (473, 474, 478, 477), (475, 476, 480, 479), (474, 475, 479, 478), (483, 484, 488, 487), (477, 478, 482, 481), (479, 480, 484, 483), (478, 479, 483, 482), (486, 487, 488, 485), (482, 483, 487, 486), (484, 481, 485, 488), (481, 482, 486, 485), (491, 489, 493, 495), (369, 391, 490, 489), (413, 369, 489, 491), (391, 423, 492, 490), (496, 495, 499, 500), (492, 491, 495, 496), (489, 490, 494, 493), (490, 492, 496, 494), (498, 500, 504, 502), (493, 494, 498, 497), (494, 496, 500, 498), (495, 493, 497, 499), (502, 504, 503, 501), (499, 497, 501, 503), (500, 499, 503, 504), (497, 498, 502, 501), (505, 507, 511, 509), (390, 371, 505, 506), (456, 390, 506, 508), (371, 446, 507, 505), (512, 510, 514, 516), (508, 506, 510, 512), (506, 505, 509, 510), (507, 508, 512, 511), (515, 516, 520, 519), (510, 509, 513, 514), (511, 512, 516, 515), (509, 511, 515, 513), (520, 518, 517, 519), (513, 515, 519, 517), (516, 514, 518, 520), (514, 513, 517, 518), (325, 326, 522, 521), (328, 327, 523, 524), (530, 325, 521, 532), (538, 530, 532, 540), (23, 529, 531, 326), (326, 531, 533, 522), (534, 526, 530, 538), (793, 878, 525, 11), (743, 770, 806, 797), (100, 2, 772, 808), (98, 534, 538, 327), (327, 538, 540, 523), (529, 537, 539, 531), (531, 539, 541, 533), (878, 879, 542, 525), (766, 764, 801, 803), (746, 765, 802, 798), (393, 540, 532, 426), (426, 532, 521, 331), (331, 521, 522, 332), (332, 522, 533, 427), (427, 533, 541, 394), (394, 541, 524, 330), (330, 524, 523, 329), (329, 523, 540, 393), (745, 26, 547, 769), (26, 19, 546, 547), (787, 18, 544, 880), (923, 16, 543, 957), (630, 549, 553, 632), (668, 47, 550, 672), (21, 1, 548, 549), (627, 21, 549, 630), (632, 553, 557, 634), (672, 550, 554, 674), (550, 551, 555, 554), (549, 548, 552, 553), (558, 559, 563, 562), (674, 554, 558, 676), (554, 555, 559, 558), (553, 552, 556, 557), (636, 561, 565, 638), (557, 556, 560, 561), (634, 557, 561, 636), (676, 558, 562, 678), (566, 567, 571, 570), (678, 562, 566, 680), (562, 563, 567, 566), (561, 560, 564, 565), (641, 572, 584, 647), (565, 564, 568, 569), (638, 565, 569, 640), (680, 566, 570, 682), (642, 573, 577, 644), (685, 575, 587, 691), (569, 568, 580, 581), (570, 571, 583, 582), (578, 579, 591, 590), (684, 574, 578, 686), (574, 575, 579, 578), (573, 572, 576, 577), (582, 583, 587, 586), (581, 580, 584, 585), (646, 581, 585, 648), (688, 582, 586, 690), (640, 569, 581, 646), (575, 574, 586, 587), (682, 570, 582, 688), (572, 573, 585, 584), (651, 592, 616, 663), (577, 576, 588, 589), (644, 577, 589, 650), (686, 578, 590, 692), (652, 593, 597, 654), (695, 595, 619, 707), (589, 588, 612, 613), (590, 591, 615, 614), (654, 597, 601, 656), (694, 594, 598, 696), (594, 595, 599, 598), (593, 592, 596, 597), (602, 603, 607, 606), (696, 598, 602, 698), (598, 599, 603, 602), (597, 596, 600, 601), (658, 605, 609, 660), (601, 600, 604, 605), (656, 601, 605, 658), (698, 602, 606, 700), (717, 710, 622, 708), (700, 606, 610, 702), (606, 607, 611, 610), (605, 604, 608, 609), (614, 615, 619, 618), (613, 612, 616, 617), (662, 613, 617, 664), (704, 614, 618, 706), (650, 589, 613, 662), (595, 594, 618, 619), (692, 590, 614, 704), (592, 593, 617, 616), (665, 666, 621, 620), (710, 712, 623, 622), (713, 711, 620, 621), (666, 714, 733, 731), (716, 714, 666, 709), (708, 709, 666, 665), (588, 649, 661, 612), (693, 650, 662, 705), (612, 661, 663, 616), (705, 662, 664, 707), (604, 657, 659, 608), (711, 715, 665, 620), (600, 655, 657, 604), (699, 656, 658, 701), (701, 658, 660, 703), (596, 653, 655, 600), (592, 651, 653, 596), (697, 654, 656, 699), (593, 652, 664, 617), (695, 652, 654, 697), (576, 643, 649, 588), (687, 644, 650, 693), (694, 651, 663, 706), (568, 639, 645, 580), (683, 640, 646, 689), (580, 645, 647, 584), (689, 646, 648, 691), (572, 641, 643, 576), (573, 642, 648, 585), (685, 642, 644, 687), (564, 637, 639, 568), (681, 638, 640, 683), (684, 641, 647, 690), (560, 635, 637, 564), (556, 633, 635, 560), (677, 634, 636, 679), (679, 636, 638, 681), (552, 631, 633, 556), (548, 629, 631, 552), (675, 632, 634, 677), (671, 627, 630, 673), (1, 624, 629, 548), (673, 630, 632, 675), (883, 882, 628, 667), (928, 3, 773, 963), (767, 746, 798, 804), (779, 6, 774, 886), (768, 767, 804, 805), (856, 883, 667, 55), (551, 673, 675, 555), (56, 671, 673, 551), (555, 675, 677, 559), (563, 679, 681, 567), (559, 677, 679, 563), (574, 684, 690, 586), (567, 681, 683, 571), (575, 685, 687, 579), (583, 689, 691, 587), (571, 683, 689, 583), (594, 694, 706, 618), (579, 687, 693, 591), (595, 695, 697, 599), (599, 697, 699, 603), (607, 701, 703, 611), (603, 699, 701, 607), (615, 705, 707, 619), (591, 693, 705, 615), (622, 623, 709, 708), (709, 623, 718, 719), (649, 692, 704, 661), (661, 704, 706, 663), (657, 700, 702, 659), (715, 717, 708, 665), (655, 698, 700, 657), (653, 696, 698, 655), (651, 694, 696, 653), (652, 695, 707, 664), (643, 686, 692, 649), (639, 682, 688, 645), (645, 688, 690, 647), (641, 684, 686, 643), (642, 685, 691, 648), (637, 680, 682, 639), (635, 678, 680, 637), (633, 676, 678, 635), (631, 674, 676, 633), (629, 672, 674, 631), (624, 668, 672, 629), (659, 702, 717, 715), (611, 703, 716, 712), (608, 659, 715, 711), (703, 660, 714, 716), (660, 609, 713, 714), (609, 608, 711, 713), (610, 611, 712, 710), (702, 610, 710, 717), (721, 719, 723, 725), (623, 712, 720, 718), (716, 709, 719, 721), (712, 716, 721, 720), (724, 725, 729, 728), (718, 720, 724, 722), (720, 721, 725, 724), (719, 718, 722, 723), (728, 729, 727, 726), (723, 722, 726, 727), (725, 723, 727, 729), (722, 724, 728, 726), (730, 731, 735, 734), (713, 621, 730, 732), (714, 713, 732, 733), (621, 666, 731, 730), (737, 736, 740, 741), (733, 732, 736, 737), (731, 733, 737, 735), (732, 730, 734, 736), (741, 740, 738, 739), (735, 737, 741, 739), (736, 734, 738, 740), (734, 735, 739, 738), (56, 753, 771, 671), (671, 771, 770, 627), (105, 745, 769, 53), (529, 767, 768, 537), (23, 746, 767, 529), (106, 764, 766, 225), (225, 766, 765, 182), (20, 742, 764, 106), (537, 768, 763, 101), (91, 760, 761, 96), (873, 884, 762, 97), (86, 758, 760, 91), (81, 759, 758, 86), (76, 757, 759, 81), (71, 756, 757, 76), (61, 754, 755, 66), (66, 755, 756, 71), (101, 763, 753, 56), (670, 747, 751, 528), (888, 885, 752, 10), (626, 750, 747, 670), (100, 742, 748, 54), (54, 748, 749, 181), (21, 743, 754, 61), (53, 769, 744, 224), (26, 745, 749, 36), (224, 744, 750, 626), (182, 765, 746, 23), (627, 770, 743, 21), (966, 890, 1044, 1047), (934, 897, 896, 933), (932, 895, 897, 934), (929, 892, 898, 935), (899, 936, 991, 989), (938, 901, 900, 937), (930, 893, 901, 938), (886, 774, 822, 890), (813, 808, 844, 849), (814, 815, 851, 850), (773, 809, 845, 821), (815, 813, 849, 851), (808, 772, 820, 844), (816, 810, 846, 852), (809, 818, 854, 845), (817, 816, 852, 853), (810, 814, 850, 846), (818, 819, 855, 854), (811, 812, 848, 847), (963, 773, 821, 967), (819, 811, 847, 855), (812, 817, 853, 848), (805, 817, 812, 800), (800, 812, 811, 799), (802, 814, 810, 798), (806, 818, 809, 797), (13, 224, 1074, 1072), (543, 53, 224, 13), (28, 54, 181, 31), (2, 100, 54, 28), (38, 626, 670, 43), (778, 888, 10, 50), (43, 670, 528, 48), (16, 105, 53, 543), (742, 100, 808, 796), (3, 536, 809, 773), (760, 104, 99, 761), (884, 889, 9, 762), (758, 223, 104, 760), (759, 180, 223, 758), (757, 527, 180, 759), (756, 535, 527, 757), (754, 669, 625, 755), (755, 625, 535, 756), (743, 536, 669, 754), (745, 105, 181, 749), (854, 840, 821, 845), (900, 841, 823, 891), (896, 833, 825, 892), (850, 832, 824, 846), (894, 829, 827, 893), (848, 828, 826, 847), (853, 838, 828, 848), (899, 839, 829, 894), (844, 820, 830, 849), (890, 822, 831, 895), (851, 834, 832, 850), (897, 835, 833, 896), (895, 831, 835, 897), (849, 830, 834, 851), (892, 825, 837, 898), (846, 824, 836, 852), (898, 837, 839, 899), (852, 836, 838, 853), (901, 843, 841, 900), (855, 842, 840, 854), (847, 826, 842, 855), (893, 827, 843, 901), (936, 899, 894, 931), (931, 894, 969, 971), (933, 896, 892, 929), (900, 891, 1032, 1033), (960, 965, 889, 884), (912, 964, 888, 778), (775, 887, 891, 823), (962, 886, 890, 966), (964, 961, 885, 888), (950, 960, 884, 873), (910, 959, 883, 856), (918, 779, 886, 962), (7, 781, 887, 775), (959, 958, 882, 883), (17, 785, 881, 545), (905, 787, 880, 908), (955, 956, 879, 878), (926, 955, 878, 793), (952, 954, 877, 875), (954, 953, 876, 877), (913, 952, 875, 789), (956, 951, 874, 879), (89, 869, 871, 94), (948, 950, 873, 871), (965, 949, 872, 889), (84, 867, 869, 89), (947, 870, 872, 949), (79, 865, 867, 84), (945, 868, 870, 947), (74, 863, 865, 79), (943, 866, 868, 945), (69, 861, 863, 74), (941, 864, 866, 943), (903, 860, 862, 939), (939, 862, 864, 941), (907, 858, 860, 903), (64, 859, 861, 69), (5, 777, 857, 59), (59, 857, 859, 64), (951, 910, 856, 874), (45, 780, 778, 50), (961, 911, 776, 885), (911, 916, 784, 776), (40, 786, 780, 45), (915, 782, 784, 916), (925, 795, 788, 919), (919, 788, 782, 915), (923, 785, 790, 920), (913, 789, 791, 922), (30, 794, 790, 32), (922, 791, 792, 906), (15, 783, 786, 40), (6, 779, 794, 30), (18, 787, 792, 33), (908, 880, 795, 925), (953, 926, 793, 876), (958, 927, 777, 882), (928, 781, 858, 907), (545, 881, 783, 15), (3, 928, 907, 58), (624, 1, 927, 958), (179, 8, 926, 953), (546, 908, 925, 12), (27, 922, 906, 34), (0, 913, 922, 27), (16, 923, 920, 31), (37, 919, 915, 25), (12, 925, 919, 37), (25, 915, 916, 42), (51, 42, 916, 911), (751, 51, 911, 961), (98, 47, 910, 951), (58, 907, 903, 63), (68, 939, 941, 73), (63, 903, 939, 68), (945, 947, 1102, 1101), (73, 941, 1099, 1092), (83, 78, 1093, 1094), (943, 945, 1101, 1100), (941, 943, 1100, 1099), (87, 96, 950, 948), (534, 98, 951, 956), (0, 103, 952, 913), (222, 179, 953, 954), (103, 222, 954, 952), (8, 526, 955, 926), (526, 534, 956, 955), (19, 905, 908, 546), (668, 624, 958, 959), (2, 918, 962, 772), (47, 668, 959, 910), (96, 761, 960, 950), (528, 751, 961, 964), (772, 962, 966, 820), (48, 528, 964, 912), (78, 73, 1092, 1093), (840, 937, 967, 821), (929, 824, 1004, 1006), (828, 931, 930, 826), (838, 936, 931, 828), (887, 963, 967, 891), (930, 938, 1019, 1018), (842, 938, 937, 840), (836, 935, 936, 838), (824, 929, 935, 836), (830, 932, 934, 834), (834, 934, 933, 832), (820, 966, 932, 830), (781, 928, 963, 887), (785, 923, 957, 881), (869, 946, 948, 871), (867, 944, 946, 869), (865, 942, 944, 867), (863, 940, 942, 865), (861, 902, 940, 863), (859, 904, 902, 861), (777, 927, 909, 857), (857, 909, 904, 859), (780, 914, 912, 778), (917, 914, 1086, 1087), (794, 921, 920, 790), (783, 924, 917, 786), (779, 918, 921, 794), (787, 905, 906, 792), (924, 783, 1056, 1058), (970, 971, 975, 974), (894, 893, 968, 969), (893, 930, 970, 968), (930, 931, 971, 970), (972, 974, 978, 976), (968, 970, 974, 972), (971, 969, 973, 975), (969, 968, 972, 973), (979, 977, 981, 983), (975, 973, 977, 979), (973, 972, 976, 977), (974, 975, 979, 978), (982, 983, 987, 986), (977, 976, 980, 981), (978, 979, 983, 982), (976, 978, 982, 980), (987, 985, 984, 986), (980, 982, 986, 984), (983, 981, 985, 987), (981, 980, 984, 985), (989, 991, 995, 993), (898, 899, 989, 988), (935, 898, 988, 990), (936, 935, 990, 991), (995, 994, 998, 999), (988, 989, 993, 992), (991, 990, 994, 995), (990, 988, 992, 994), (997, 999, 1003, 1001), (994, 992, 996, 998), (993, 995, 999, 997), (992, 993, 997, 996), (1002, 1000, 1001, 1003), (996, 997, 1001, 1000), (999, 998, 1002, 1003), (998, 996, 1000, 1002), (1007, 1006, 1010, 1011), (824, 832, 1005, 1004), (933, 929, 1006, 1007), (832, 933, 1007, 1005), (1009, 1011, 1015, 1013), (1006, 1004, 1008, 1010), (1005, 1007, 1011, 1009), (1004, 1005, 1009, 1008), (1013, 1015, 1014, 1012), (1008, 1009, 1013, 1012), (1011, 1010, 1014, 1015), (1010, 1008, 1012, 1014), (1017, 1016, 1020, 1021), (826, 930, 1018, 1016), (938, 842, 1017, 1019), (842, 826, 1016, 1017), (1023, 1021, 1025, 1027), (1019, 1017, 1021, 1023), (1016, 1018, 1022, 1020), (1018, 1019, 1023, 1022), (1026, 1027, 1031, 1030), (1020, 1022, 1026, 1024), (1022, 1023, 1027, 1026), (1021, 1020, 1024, 1025), (1028, 1030, 1031, 1029), (1025, 1024, 1028, 1029), (1027, 1025, 1029, 1031), (1024, 1026, 1030, 1028), (1034, 1033, 1037, 1038), (967, 937, 1034, 1035), (937, 900, 1033, 1034), (891, 967, 1035, 1032), (1039, 1038, 1042, 1043), (1032, 1035, 1039, 1036), (1035, 1034, 1038, 1039), (1033, 1032, 1036, 1037), (1042, 1041, 1040, 1043), (1037, 1036, 1040, 1041), (1038, 1037, 1041, 1042), (1036, 1039, 1043, 1040), (1047, 1044, 1048, 1051), (895, 932, 1046, 1045), (890, 895, 1045, 1044), (932, 966, 1047, 1046), (1050, 1051, 1055, 1054), (1046, 1047, 1051, 1050), (1044, 1045, 1049, 1048), (1045, 1046, 1050, 1049), (1055, 1052, 1053, 1054), (1048, 1049, 1053, 1052), (1049, 1050, 1054, 1053), (1051, 1048, 1052, 1055), (1059, 1058, 1062, 1063), (881, 957, 1059, 1057), (783, 881, 1057, 1056), (957, 924, 1058, 1059), (1061, 1063, 1067, 1065), (1057, 1059, 1063, 1061), (1056, 1057, 1061, 1060), (1058, 1056, 1060, 1062), (1064, 1065, 1069, 1068), (1060, 1061, 1065, 1064), (1062, 1060, 1064, 1066), (1063, 1062, 1066, 1067), (1069, 1071, 1070, 1068), (1066, 1064, 1068, 1070), (1067, 1066, 1070, 1071), (1065, 1067, 1071, 1069), (1075, 1073, 1077, 1079), (224, 626, 1075, 1074), (38, 13, 1072, 1073), (626, 38, 1073, 1075), (1079, 1077, 1081, 1083), (1072, 1074, 1078, 1076), (1074, 1075, 1079, 1078), (1073, 1072, 1076, 1077), (1080, 1082, 1083, 1081), (1076, 1078, 1082, 1080), (1078, 1079, 1083, 1082), (1077, 1076, 1080, 1081), (1084, 1085, 1089, 1088), (780, 786, 1085, 1084), (786, 917, 1087, 1085), (914, 780, 1084, 1086), (1089, 1091, 1090, 1088), (1086, 1084, 1088, 1090), (1087, 1086, 1090, 1091), (1085, 1087, 1091, 1089), (1092, 1099, 1100, 1093), (1093, 1100, 1101, 1094), (1094, 1101, 1102, 1095), (1096, 1095, 1106, 1107), (1103, 1105, 1113, 1111), (1097, 1096, 1107, 1108), (88, 83, 1094, 1095), (947, 949, 1103, 1102), (949, 965, 1105, 1103), (93, 88, 1095, 1096), (99, 93, 1096, 1097), (965, 960, 1104, 1105), (761, 99, 1097, 1098), (960, 761, 1098, 1104), (1106, 1110, 1111, 1107), (1108, 1107, 1111, 1113), (1109, 1108, 1113, 1112), (1104, 1098, 1109, 1112), (1095, 1102, 1110, 1106), (1105, 1104, 1112, 1113), (1102, 1103, 1111, 1110), (1098, 1097, 1108, 1109)])
me_cube.materials.append(mat_material)
me_cube.use_remesh_preserve_volume = False
me_cube.use_remesh_preserve_attributes = False
me_cube.use_mirror_vertex_groups = False
me_cube.update()

# ---- objects
ob_cube = bpy.data.objects.new('Cube', me_cube)

# ---- transforms, parenting, visibility, modifiers, constraints
ob_cube.location = (0.0, 0.0, 2.394)
ob_cube.lock_rotations_4d = False
ob_cube.empty_display_type = 'ARROWS'
ob_cube.lineart.crease_threshold = 0.0
_m = ob_cube.modifiers.new('Mirror', 'MIRROR')
_m.use_clip = True

# ---- collection membership
col_collection_1.objects.link(ob_cube)

# ---- scene / render settings (as saved in the file)
scene.frame_start = 1; scene.frame_end = 250; scene.frame_set(1)
scene.render.engine = 'BLENDER_EEVEE_NEXT'
scene.render.resolution_percentage = 50
scene.render.dither_intensity = 0.0
scene.cycles.use_denoising = False
scene.cycles.samples = 128
scene.cycles.sampling_pattern = 'TABULATED_SOBOL'
scene.cycles.use_adaptive_sampling = False
scene.cycles.use_light_tree = False
scene.cycles.blur_glossy = 0.0
scene.cycles.sample_clamp_indirect = 0.0
scene.view_settings.view_transform = 'Standard'
bpy.context.view_layer.update()

# ---- added for rendering (the .blend has no active camera and no usable light): camera, sun
cam_auto = bpy.data.cameras.new('AutoCamera')
cam_auto.lens = 50.0
cam_auto.sensor_width = 36.0
cam_auto.clip_end = 1000.0
ob_auto_camera = bpy.data.objects.new('AutoCamera', cam_auto)
scene.collection.objects.link(ob_auto_camera)
ob_auto_camera.location = (11.2002, -12.6587, 11.0782)
ob_auto_camera.rotation_euler = (1.09748, -7.21219e-08, 0.694738)
scene.camera = ob_auto_camera
light_auto_sun = bpy.data.lights.new('AutoSun', 'SUN')
light_auto_sun.energy = 3.0
light_auto_sun.angle = 0.0523599
ob_auto_sun = bpy.data.objects.new('AutoSun', light_auto_sun)
scene.collection.objects.link(ob_auto_sun)
ob_auto_sun.rotation_euler = (0.872665, 0.174533, 0.523599)
bpy.context.view_layer.update()
